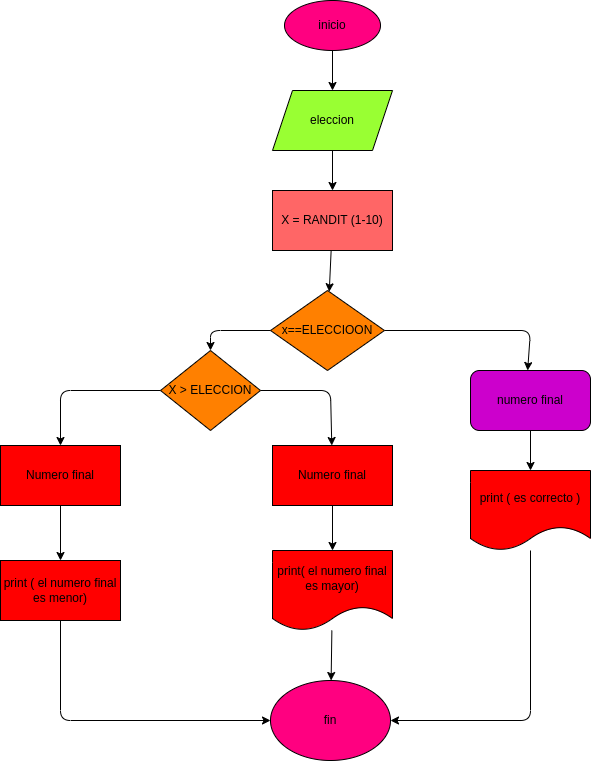

The diagram above was exported from draw.io. Its source (the exported page's mxGraphModel, read from the mxfile embedded in the PNG):
<mxGraphModel dx="770" dy="413" grid="1" gridSize="10" guides="1" tooltips="1" connect="1" arrows="1" fold="1" page="1" pageScale="1" pageWidth="827" pageHeight="1169" math="0" shadow="0">
  <root>
    <mxCell id="0" />
    <mxCell id="1" parent="0" />
    <mxCell id="4" value="" style="edgeStyle=none;html=1;" edge="1" parent="1" source="2" target="3">
      <mxGeometry relative="1" as="geometry" />
    </mxCell>
    <mxCell id="2" value="inicio" style="ellipse;whiteSpace=wrap;html=1;fillColor=#FF0080;" vertex="1" parent="1">
      <mxGeometry x="294" y="80" width="96" height="50" as="geometry" />
    </mxCell>
    <mxCell id="6" value="" style="edgeStyle=none;html=1;" edge="1" parent="1" source="3" target="5">
      <mxGeometry relative="1" as="geometry" />
    </mxCell>
    <mxCell id="3" value="eleccion" style="shape=parallelogram;perimeter=parallelogramPerimeter;whiteSpace=wrap;html=1;fixedSize=1;fillColor=#99FF33;" vertex="1" parent="1">
      <mxGeometry x="282" y="170" width="120" height="60" as="geometry" />
    </mxCell>
    <mxCell id="8" value="" style="edgeStyle=none;html=1;" edge="1" parent="1" source="5" target="7">
      <mxGeometry relative="1" as="geometry" />
    </mxCell>
    <mxCell id="5" value="X = RANDIT (1-10)" style="whiteSpace=wrap;html=1;fillColor=#FF6666;" vertex="1" parent="1">
      <mxGeometry x="282" y="270" width="120" height="60" as="geometry" />
    </mxCell>
    <mxCell id="10" value="" style="edgeStyle=none;html=1;" edge="1" parent="1" source="7">
      <mxGeometry relative="1" as="geometry">
        <mxPoint x="537.1428571428571" y="450" as="targetPoint" />
        <Array as="points">
          <mxPoint x="540" y="410" />
        </Array>
      </mxGeometry>
    </mxCell>
    <mxCell id="12" value="" style="edgeStyle=none;html=1;" edge="1" parent="1" source="7" target="11">
      <mxGeometry relative="1" as="geometry">
        <Array as="points">
          <mxPoint x="220" y="410" />
        </Array>
      </mxGeometry>
    </mxCell>
    <mxCell id="7" value="x==ELECCIOON" style="rhombus;whiteSpace=wrap;html=1;fillColor=#FF8000;" vertex="1" parent="1">
      <mxGeometry x="280" y="370" width="114" height="80" as="geometry" />
    </mxCell>
    <mxCell id="17" value="" style="edgeStyle=none;html=1;" edge="1" parent="1" source="11" target="16">
      <mxGeometry relative="1" as="geometry">
        <Array as="points">
          <mxPoint x="70" y="470" />
        </Array>
      </mxGeometry>
    </mxCell>
    <mxCell id="20" value="" style="edgeStyle=none;html=1;" edge="1" parent="1" source="11" target="19">
      <mxGeometry relative="1" as="geometry">
        <Array as="points">
          <mxPoint x="340" y="470" />
        </Array>
      </mxGeometry>
    </mxCell>
    <mxCell id="11" value="X &amp;gt; ELECCION" style="rhombus;whiteSpace=wrap;html=1;fillColor=#FF8000;" vertex="1" parent="1">
      <mxGeometry x="170" y="430" width="100" height="80" as="geometry" />
    </mxCell>
    <mxCell id="27" value="" style="edgeStyle=none;html=1;" edge="1" parent="1" source="15" target="26">
      <mxGeometry relative="1" as="geometry" />
    </mxCell>
    <mxCell id="15" value="numero final" style="rounded=1;whiteSpace=wrap;html=1;fillColor=#CC00CC;" vertex="1" parent="1">
      <mxGeometry x="480" y="450" width="120" height="60" as="geometry" />
    </mxCell>
    <mxCell id="22" value="" style="edgeStyle=none;html=1;" edge="1" parent="1" source="16" target="21">
      <mxGeometry relative="1" as="geometry" />
    </mxCell>
    <mxCell id="16" value="Numero final" style="whiteSpace=wrap;html=1;fillColor=#FF0000;" vertex="1" parent="1">
      <mxGeometry x="10" y="525" width="120" height="60" as="geometry" />
    </mxCell>
    <mxCell id="24" value="" style="edgeStyle=none;html=1;" edge="1" parent="1" source="19" target="23">
      <mxGeometry relative="1" as="geometry" />
    </mxCell>
    <mxCell id="19" value="Numero final" style="rounded=0;whiteSpace=wrap;html=1;fillColor=#FF0000;" vertex="1" parent="1">
      <mxGeometry x="282" y="525" width="120" height="60" as="geometry" />
    </mxCell>
    <mxCell id="29" value="" style="edgeStyle=none;html=1;entryX=0;entryY=0.5;entryDx=0;entryDy=0;" edge="1" parent="1" source="21" target="25">
      <mxGeometry relative="1" as="geometry">
        <mxPoint x="60" y="810" as="targetPoint" />
        <Array as="points">
          <mxPoint x="70" y="800" />
        </Array>
      </mxGeometry>
    </mxCell>
    <mxCell id="21" value="print ( el numero final es menor)" style="whiteSpace=wrap;html=1;fillColor=#FF0000;" vertex="1" parent="1">
      <mxGeometry x="10" y="640" width="120" height="60" as="geometry" />
    </mxCell>
    <mxCell id="30" value="" style="edgeStyle=none;html=1;" edge="1" parent="1" source="23" target="25">
      <mxGeometry relative="1" as="geometry" />
    </mxCell>
    <mxCell id="23" value="print( el numero final es mayor)" style="shape=document;whiteSpace=wrap;html=1;boundedLbl=1;fillColor=#FF0000;rounded=0;" vertex="1" parent="1">
      <mxGeometry x="282" y="630" width="120" height="80" as="geometry" />
    </mxCell>
    <mxCell id="25" value="fin" style="ellipse;whiteSpace=wrap;html=1;fillColor=#FF0080;" vertex="1" parent="1">
      <mxGeometry x="280" y="760" width="120" height="80" as="geometry" />
    </mxCell>
    <mxCell id="32" value="" style="edgeStyle=none;html=1;entryX=1;entryY=0.5;entryDx=0;entryDy=0;" edge="1" parent="1" source="26" target="25">
      <mxGeometry relative="1" as="geometry">
        <mxPoint x="540" y="750" as="targetPoint" />
        <Array as="points">
          <mxPoint x="540" y="800" />
        </Array>
      </mxGeometry>
    </mxCell>
    <mxCell id="26" value="print ( es correcto )" style="shape=document;whiteSpace=wrap;html=1;boundedLbl=1;fillColor=#FF0000;rounded=1;" vertex="1" parent="1">
      <mxGeometry x="480" y="550" width="120" height="80" as="geometry" />
    </mxCell>
  </root>
</mxGraphModel>